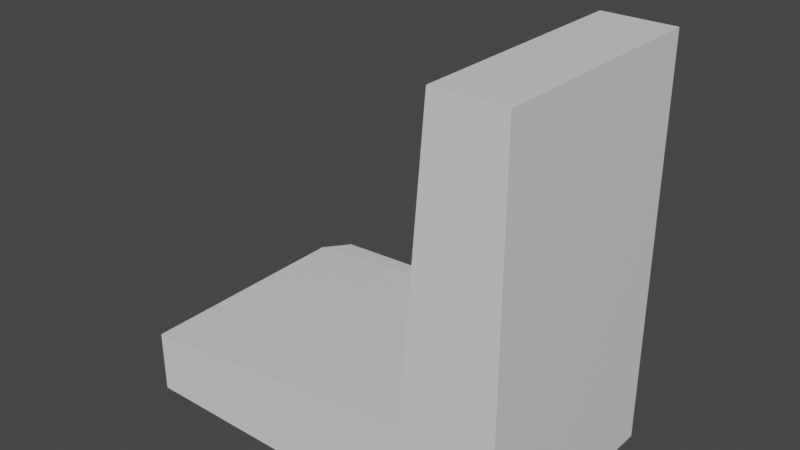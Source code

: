 # Source: emptychocolate.blend  (saved by Blender 2.93.21; exported with 4.5.12 LTS)
import bpy
from mathutils import Matrix  # noqa: F401  (used for matrix-valued properties, if any)

bpy.ops.wm.read_factory_settings(use_empty=True)
scene = bpy.context.scene
scene.name = 'Scene'

# ---- collections
col_collection = bpy.data.collections.new('Collection'); scene.collection.children.link(col_collection)

# ---- materials (node trees are filled in below, after node groups)
mat_material = bpy.data.materials.new('Material')
mat_material.alpha_threshold = 0.0
mat_material.use_transparent_shadow = False
mat_material.line_color = (0.0, 0.0, 0.0, 1.0)

# ---- material node trees
mat_material.use_nodes = True; mat_material.node_tree.nodes.clear()
_N = mat_material.node_tree.nodes; _L = mat_material.node_tree.links
n0 = _N.new('ShaderNodeOutputMaterial'); n0.name = 'Material Output'; n0.location = (300, 300)
n1 = _N.new('ShaderNodeBsdfPrincipled'); n1.name = 'Principled BSDF'; n1.location = (10, 300)
n1.distribution = 'GGX'
n1.subsurface_method = 'BURLEY'
n1.inputs[2].default_value = 0.4
n1.inputs[3].default_value = 1.45
n1.inputs[27].default_value = (0.0, 0.0, 0.0, 1.0)
n1.inputs[28].default_value = 1.0
_L.new(n1.outputs[0], n0.inputs[0])
n0.is_active_output = True

# ---- world
world_world = bpy.data.worlds.new('World'); scene.world = world_world
world_world.use_nodes = True; world_world.node_tree.nodes.clear()
_N = world_world.node_tree.nodes; _L = world_world.node_tree.links
n0 = _N.new('ShaderNodeOutputWorld'); n0.name = 'World Output'; n0.location = (300, 300)
n1 = _N.new('ShaderNodeBackground'); n1.name = 'Background'; n1.location = (10, 300)
n1.inputs[0].default_value = (0.05088, 0.05088, 0.05088, 1.0)
_L.new(n1.outputs[0], n0.inputs[0])
n0.is_active_output = True
world_world.color = (0.05088, 0.05088, 0.05088)
world_world.use_sun_shadow = False
world_world.sun_shadow_jitter_overblur = 0.0

# ---- meshes
me_cube = bpy.data.meshes.new('Cube')
me_cube.from_pydata([(1.0, 0.1317, 1.0), (1.0, 0.1317, -1.0), (1.0, -1.023, 1.0), (1.0, -1.023, -1.0), (0.5177, 0.1317, -0.5179), (-1.0, 0.1317, -1.0), (0.5177, -1.023, -0.5179), (-1.0, -1.023, -1.0), (1.0, 0.1317, 1.0), (1.0, 0.1317, -1.0), (-1.0, 0.1317, -1.0), (0.8924, 0.2557, -0.8924), (-0.8924, 0.2557, -0.8924), (0.8924, 0.2557, 0.8924), (0.6037, 0.2557, -0.6667), (0.6037, 0.2557, -0.8924), (0.6299, 0.2557, 0.8924), (0.8924, 0.2557, -0.6671), (-0.8924, 0.2557, -0.6671), (0.6483, -1.023, 1.0), (0.6128, -1.023, -1.0), (0.6069, 0.1317, -1.0), (0.6424, 0.1317, 1.0), (-1.0, -1.023, -0.6822), (1.0, -1.023, -0.6822), (0.6128, -1.023, -0.6822), (-1.0, 0.1317, -0.6724), (1.0, 0.1317, -0.6724), (0.5839, -1.023, 0.2204), (0.6037, 0.2557, 0.1129), (-0.1936, -1.023, -1.0), (0.5809, 0.1317, 0.2204), (-0.1936, -1.023, -0.6822)], [], [(31, 6, 28), (6, 26, 23), (1, 20, 21), (27, 2, 24), (22, 13, 16), (27, 0, 9), (21, 9, 10), (16, 13, 17), (27, 11, 17), (4, 18, 26), (21, 12, 15), (24, 19, 25), (21, 20, 30), (21, 11, 1), (0, 19, 2), (31, 16, 29), (24, 20, 3), (32, 7, 30), (23, 5, 7), (26, 12, 5), (1, 24, 3), (27, 13, 0), (12, 18, 15), (11, 15, 17), (18, 14, 15), (15, 14, 17), (17, 29, 16), (25, 30, 20), (4, 31, 14), (22, 28, 19), (6, 23, 25), (28, 6, 25), (25, 19, 28), (29, 14, 31), (31, 4, 6), (6, 4, 26), (1, 3, 20), (27, 0, 2), (22, 0, 13), (9, 1, 27), (0, 8, 9), (10, 5, 21), (21, 1, 9), (27, 1, 11), (4, 14, 18), (21, 5, 12), (24, 2, 19), (7, 5, 30), (5, 21, 30), (21, 15, 11), (0, 22, 19), (31, 22, 16), (24, 25, 20), (32, 23, 7), (23, 26, 5), (26, 18, 12), (1, 27, 24), (27, 17, 13), (17, 14, 29), (25, 32, 30), (22, 31, 28)])
_uv = me_cube.uv_layers.new(name='UVMap')
_uv.uv.foreach_set('vector', [0.7746, 0.5, 0.875, 0.75, 0.7742, 0.75, 0.625, 0.0, 0.4159, 0.25, 0.4147, 0.0, 0.375, 0.5, 0.3266, 0.75, 0.3259, 0.5, 0.4159, 0.5, 0.625, 0.75, 0.4147, 0.75, 0.6741, 0.5, 0.625, 0.5, 0.6654, 0.5, 0.4159, 0.5, 0.625, 0.5, 0.375, 0.5, 0.3259, 0.5, 0.375, 0.5, 0.125, 0.5, 0.625, 0.4596, 0.625, 0.5, 0.4066, 0.5, 0.4159, 0.5, 0.375, 0.5, 0.4066, 0.5, 0.625, 0.25, 0.4066, 0.25, 0.4159, 0.25, 0.3259, 0.5, 0.125, 0.5, 0.3346, 0.5, 0.4147, 0.75, 0.625, 0.7984, 0.4147, 0.7984, 0.3259, 0.5, 0.3266, 0.75, 0.2258, 0.75, 0.3259, 0.5, 0.375, 0.5, 0.375, 0.5, 0.625, 0.5, 0.6734, 0.75, 0.625, 0.75, 0.7746, 0.5, 0.6654, 0.5, 0.7702, 0.5, 0.4147, 0.75, 0.375, 0.7984, 0.375, 0.75, 0.4147, 0.8992, 0.375, 1.0, 0.375, 0.8992, 0.4147, 0.0, 0.375, 0.25, 0.375, 0.0, 0.4159, 0.25, 0.375, 0.25, 0.375, 0.25, 0.375, 0.5, 0.4147, 0.75, 0.375, 0.75, 0.4159, 0.5, 0.625, 0.5, 0.625, 0.5, 0.375, 0.25, 0.4066, 0.25, 0.375, 0.4596, 0.375, 0.5, 0.375, 0.4596, 0.4066, 0.5, 0.4066, 0.25, 0.625, 0.25, 0.375, 0.4596, 0.375, 0.4596, 0.625, 0.25, 0.4066, 0.5, 0.4066, 0.5, 0.625, 0.3548, 0.625, 0.4596, 0.4147, 0.7984, 0.375, 0.8992, 0.375, 0.7984, 0.875, 0.5, 0.7746, 0.5, 0.625, 0.25, 0.6741, 0.5, 0.7742, 0.75, 0.6734, 0.75, 0.625, 0.0, 0.4147, 0.0, 0.0, 0.0, 0.7742, 0.75, 0.625, 0.0, 0.0, 0.0, 0.0, 0.0, 0.6734, 0.75, 0.7742, 0.75, 0.7702, 0.5, 0.625, 0.25, 0.7746, 0.5, 0.7746, 0.5, 0.875, 0.5, 0.875, 0.75, 0.625, 0.0, 0.625, 0.25, 0.4159, 0.25, 0.375, 0.5, 0.375, 0.75, 0.3266, 0.75, 0.4159, 0.5, 0.625, 0.5, 0.625, 0.75, 0.6741, 0.5, 0.625, 0.5, 0.625, 0.5, 0.375, 0.5, 0.375, 0.5, 0.4159, 0.5, 0.625, 0.5, 0.625, 0.5, 0.375, 0.5, 0.125, 0.5, 0.125, 0.5, 0.3259, 0.5, 0.3259, 0.5, 0.375, 0.5, 0.375, 0.5, 0.4159, 0.5, 0.375, 0.5, 0.375, 0.5, 0.625, 0.25, 0.625, 0.25, 0.4066, 0.25, 0.3259, 0.5, 0.125, 0.5, 0.125, 0.5, 0.4147, 0.75, 0.625, 0.75, 0.625, 0.7984, 0.125, 0.75, 0.125, 0.5, 0.2258, 0.75, 0.125, 0.5, 0.3259, 0.5, 0.2258, 0.75, 0.3259, 0.5, 0.3346, 0.5, 0.375, 0.5, 0.625, 0.5, 0.6741, 0.5, 0.6734, 0.75, 0.7746, 0.5, 0.6741, 0.5, 0.6654, 0.5, 0.4147, 0.75, 0.4147, 0.7984, 0.375, 0.7984, 0.4147, 0.8992, 0.4147, 1.0, 0.375, 1.0, 0.4147, 0.0, 0.4159, 0.25, 0.375, 0.25, 0.4159, 0.25, 0.4066, 0.25, 0.375, 0.25, 0.375, 0.5, 0.4159, 0.5, 0.4147, 0.75, 0.4159, 0.5, 0.4066, 0.5, 0.625, 0.5, 0.4066, 0.5, 0.625, 0.25, 0.625, 0.3548, 0.4147, 0.7984, 0.4147, 0.8992, 0.375, 0.8992, 0.6741, 0.5, 0.7746, 0.5, 0.7742, 0.75])
me_cube.materials.append(mat_material)
me_cube.use_remesh_preserve_volume = False
me_cube.use_remesh_preserve_attributes = False
me_cube.use_mirror_vertex_groups = False
me_cube.update()

# ---- objects
ob_cube = bpy.data.objects.new('Cube', me_cube)

# ---- transforms, parenting, visibility, modifiers, constraints
ob_cube.location = (0.0, 0.0, 0.0)
ob_cube.lock_rotations_4d = False
ob_cube.empty_display_type = 'ARROWS'
ob_cube.lineart.crease_threshold = 0.0

# ---- collection membership
col_collection.objects.link(ob_cube)

# ---- scene / render settings (as saved in the file)
scene.frame_start = 1; scene.frame_end = 250; scene.frame_set(1)
scene.render.engine = 'BLENDER_EEVEE_NEXT'
scene.cycles.use_denoising = False
scene.cycles.samples = 128
scene.cycles.sampling_pattern = 'TABULATED_SOBOL'
scene.cycles.use_adaptive_sampling = False
scene.cycles.use_light_tree = False
scene.view_settings.view_transform = 'Filmic'
bpy.context.view_layer.update()

# ---- added for rendering (the .blend has no active camera and no usable light): camera, sun
cam_auto = bpy.data.cameras.new('AutoCamera')
cam_auto.lens = 50.0
cam_auto.sensor_width = 36.0
cam_auto.clip_end = 1000.0
ob_auto_camera = bpy.data.objects.new('AutoCamera', cam_auto)
scene.collection.objects.link(ob_auto_camera)
ob_auto_camera.location = (2.87185, -3.82972, 2.29748)
ob_auto_camera.rotation_euler = (1.09748, -7.21219e-08, 0.694738)
scene.camera = ob_auto_camera
light_auto_sun = bpy.data.lights.new('AutoSun', 'SUN')
light_auto_sun.energy = 3.0
light_auto_sun.angle = 0.0523599
ob_auto_sun = bpy.data.objects.new('AutoSun', light_auto_sun)
scene.collection.objects.link(ob_auto_sun)
ob_auto_sun.rotation_euler = (0.872665, 0.174533, 0.523599)
bpy.context.view_layer.update()
